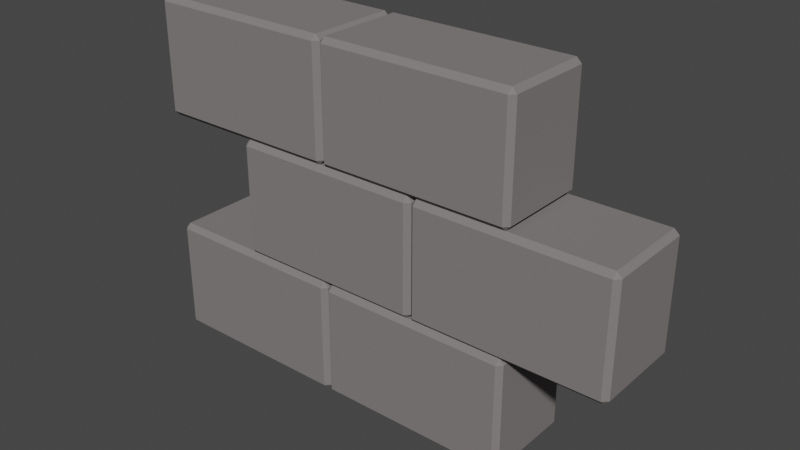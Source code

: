 # Source: Wall.blend  (saved by Blender 2.93.20; exported with 4.5.12 LTS)
import bpy
from mathutils import Matrix  # noqa: F401  (used for matrix-valued properties, if any)

bpy.ops.wm.read_factory_settings(use_empty=True)
scene = bpy.context.scene
scene.name = 'Scene'

# ---- collections
col_collection = bpy.data.collections.new('Collection'); scene.collection.children.link(col_collection)

# ---- materials (node trees are filled in below, after node groups)
mat_rock = bpy.data.materials.new('Rock')
mat_rock.use_transparent_shadow = False
mat_rock.diffuse_color = (0.214, 0.196, 0.196, 1.0)
mat_rock.roughness = 1.0
mat_wood = bpy.data.materials.new('Wood')
mat_wood.use_transparent_shadow = False
mat_wood.diffuse_color = (0.2079, 0.09831, 0.02555, 1.0)
mat_wood.roughness = 1.0
mat_wood.specular_intensity = 0.0
mat_water = bpy.data.materials.new('Water')
mat_water.alpha_threshold = 0.0
mat_water.use_transparent_shadow = False
mat_water.diffuse_color = (0.03866, 0.0381, 0.3264, 1.0)
mat_water.roughness = 0.4897
mat_water.specular_intensity = 0.2692
mat_water.line_color = (0.0, 0.0, 0.0, 1.0)

# ---- material node trees

# ---- world
world_world = bpy.data.worlds.new('World'); scene.world = world_world
world_world.use_nodes = True; world_world.node_tree.nodes.clear()
_N = world_world.node_tree.nodes; _L = world_world.node_tree.links
n0 = _N.new('ShaderNodeOutputWorld'); n0.name = 'World Output'; n0.location = (300, 300)
n1 = _N.new('ShaderNodeBackground'); n1.name = 'Background'; n1.location = (10, 300)
n1.inputs[0].default_value = (0.05088, 0.05088, 0.05088, 1.0)
_L.new(n1.outputs[0], n0.inputs[0])
n0.is_active_output = True
world_world.color = (0.05088, 0.05088, 0.05088)
world_world.use_sun_shadow = False
world_world.sun_shadow_jitter_overblur = 0.0

# ---- meshes
me_cube = bpy.data.meshes.new('Cube')
me_cube.from_pydata([(5.96e-08, 0.2244, -0.2744), (0.02563, 0.25, -0.2744), (0.02563, 0.2244, -0.3), (0.02563, 0.25, 0.2744), (5.96e-08, 0.2244, 0.2744), (0.02563, 0.2244, 0.3), (0.9744, 0.25, -0.2744), (1.0, 0.2244, -0.2744), (0.9744, 0.2244, -0.3), (1.0, 0.2244, 0.2744), (0.9744, 0.25, 0.2744), (0.9744, 0.2244, 0.3), (0.02563, -0.2244, -0.3), (0.02563, -0.25, -0.2744), (5.96e-08, -0.2244, -0.2744), (0.02563, -0.25, 0.2744), (0.02563, -0.2244, 0.3), (5.96e-08, -0.2244, 0.2744), (0.9744, -0.25, -0.2744), (0.9744, -0.2244, -0.3), (1.0, -0.2244, -0.2744), (0.9744, -0.2244, 0.3), (0.9744, -0.25, 0.2744), (1.0, -0.2244, 0.2744), (-0.02563, -0.2244, 0.3), (-0.02563, -0.25, 0.2744), (0.0, -0.2244, 0.2744), (-0.02563, -0.25, -0.2744), (-0.02563, -0.2244, -0.3), (0.0, -0.2244, -0.2744), (-1.0, -0.2244, 0.2744), (-0.9744, -0.25, 0.2744), (-0.9744, -0.2244, 0.3), (-0.9744, -0.2244, -0.3), (-0.9744, -0.25, -0.2744), (-1.0, -0.2244, -0.2744), (-0.02563, 0.2244, 0.3), (0.0, 0.2244, 0.2744), (-0.02563, 0.25, 0.2744), (0.0, 0.2244, -0.2744), (-0.02563, 0.2244, -0.3), (-0.02563, 0.25, -0.2744), (-0.9744, 0.2244, 0.3), (-0.9744, 0.25, 0.2744), (-1.0, 0.2244, 0.2744), (-1.0, 0.2244, -0.2744), (-0.9744, 0.25, -0.2744), (-0.9744, 0.2244, -0.3), (-5.96e-08, 0.2244, 0.9256), (0.02563, 0.25, 0.9256), (0.02563, 0.2244, 0.9), (0.02563, 0.25, 1.474), (-5.96e-08, 0.2244, 1.474), (0.02563, 0.2244, 1.5), (0.9744, 0.25, 0.9256), (1.0, 0.2244, 0.9256), (0.9744, 0.2244, 0.9), (1.0, 0.2244, 1.474), (0.9744, 0.25, 1.474), (0.9744, 0.2244, 1.5), (0.02563, -0.2244, 0.9), (0.02563, -0.25, 0.9256), (-5.96e-08, -0.2244, 0.9256), (0.02563, -0.25, 1.474), (0.02563, -0.2244, 1.5), (-5.96e-08, -0.2244, 1.474), (0.9744, -0.25, 0.9256), (0.9744, -0.2244, 0.9), (1.0, -0.2244, 0.9256), (0.9744, -0.2244, 1.5), (0.9744, -0.25, 1.474), (1.0, -0.2244, 1.474), (-0.02563, -0.2244, 1.5), (-0.02563, -0.25, 1.474), (-1.192e-07, -0.2244, 1.474), (-0.02563, -0.25, 0.9256), (-0.02563, -0.2244, 0.9), (-1.192e-07, -0.2244, 0.9256), (-1.0, -0.2244, 1.474), (-0.9744, -0.25, 1.474), (-0.9744, -0.2244, 1.5), (-0.9744, -0.2244, 0.9), (-0.9744, -0.25, 0.9256), (-1.0, -0.2244, 0.9256), (-0.02563, 0.2244, 1.5), (-1.192e-07, 0.2244, 1.474), (-0.02563, 0.25, 1.474), (-1.192e-07, 0.2244, 0.9256), (-0.02563, 0.2244, 0.9), (-0.02563, 0.25, 0.9256), (-0.9744, 0.2244, 1.5), (-0.9744, 0.25, 1.474), (-1.0, 0.2244, 1.474), (-1.0, 0.2244, 0.9256), (-0.9744, 0.25, 0.9256), (-0.9744, 0.2244, 0.9), (-0.4744, 0.2244, 0.3), (-0.4744, 0.25, 0.3256), (-0.5, 0.2244, 0.3256), (-0.5, 0.2244, 0.8744), (-0.4744, 0.25, 0.8744), (-0.4744, 0.2244, 0.9), (0.4744, 0.25, 0.3256), (0.4744, 0.2244, 0.3), (0.5, 0.2244, 0.3256), (0.4744, 0.25, 0.8744), (0.5, 0.2244, 0.8744), (0.4744, 0.2244, 0.9), (-0.5, -0.2244, 0.3256), (-0.4744, -0.25, 0.3256), (-0.4744, -0.2244, 0.3), (-0.4744, -0.2244, 0.9), (-0.4744, -0.25, 0.8744), (-0.5, -0.2244, 0.8744), (0.5, -0.2244, 0.3256), (0.4744, -0.2244, 0.3), (0.4744, -0.25, 0.3256), (0.5, -0.2244, 0.8744), (0.4744, -0.25, 0.8744), (0.4744, -0.2244, 0.9), (1.5, -0.2244, 0.8744), (1.474, -0.25, 0.8744), (1.474, -0.2244, 0.9), (1.5, -0.2244, 0.3256), (1.474, -0.2244, 0.3), (1.474, -0.25, 0.3256), (0.5, -0.2244, 0.8744), (0.5256, -0.2244, 0.9), (0.5256, -0.25, 0.8744), (0.5, -0.2244, 0.3256), (0.5256, -0.25, 0.3256), (0.5256, -0.2244, 0.3), (1.474, 0.2244, 0.9), (1.474, 0.25, 0.8744), (1.5, 0.2244, 0.8744), (1.474, 0.2244, 0.3), (1.5, 0.2244, 0.3256), (1.474, 0.25, 0.3256), (0.5256, 0.2244, 0.9), (0.5, 0.2244, 0.8744), (0.5256, 0.25, 0.8744), (0.5256, 0.2244, 0.3), (0.5256, 0.25, 0.3256), (0.5, 0.2244, 0.3256)], [], [(1, 3, 10, 6), (7, 9, 23, 20), (18, 22, 15, 13), (14, 17, 4, 0), (21, 11, 5, 16), (27, 25, 31, 34), (8, 19, 12, 2), (35, 30, 44, 45), (24, 36, 42, 32), (93, 94, 95), (46, 43, 38, 41), (40, 28, 33, 47), (39, 37, 26, 29), (64, 53, 52, 65), (75, 73, 79, 82), (72, 80, 79, 73), (76, 88, 87, 77), (81, 82, 83), (49, 51, 58, 54), (55, 57, 71, 68), (54, 55, 56), (0, 1, 2), (3, 4, 5), (6, 7, 8), (9, 10, 11), (12, 13, 14), (15, 16, 17), (18, 19, 20), (21, 22, 23), (24, 25, 26), (27, 28, 29), (30, 31, 32), (33, 34, 35), (36, 37, 38), (39, 40, 41), (42, 43, 44), (45, 46, 47), (62, 65, 52, 48), (87, 88, 89), (50, 60, 62, 48), (84, 72, 74, 85), (81, 76, 75, 82), (66, 70, 63, 61), (56, 67, 60, 50), (87, 85, 74, 77), (69, 70, 71), (12, 19, 18, 13), (17, 14, 13, 15), (0, 4, 3, 1), (8, 2, 1, 6), (19, 8, 7, 20), (11, 21, 23, 9), (16, 5, 4, 17), (22, 18, 20, 23), (2, 12, 14, 0), (21, 16, 15, 22), (5, 11, 10, 3), (9, 7, 6, 10), (32, 42, 44, 30), (47, 33, 35, 45), (24, 32, 31, 25), (25, 27, 29, 26), (36, 24, 26, 37), (28, 40, 39, 29), (40, 47, 46, 41), (37, 39, 41, 38), (45, 44, 43, 46), (42, 36, 38, 43), (30, 35, 34, 31), (33, 28, 27, 34), (80, 90, 92, 78), (56, 50, 49, 54), (72, 84, 90, 80), (66, 67, 68), (88, 76, 81, 95), (60, 61, 62), (69, 59, 53, 64), (53, 59, 58, 51), (94, 91, 86, 89), (90, 84, 86, 91), (65, 62, 61, 63), (48, 49, 50), (60, 67, 66, 61), (67, 56, 55, 68), (57, 55, 54, 58), (75, 76, 77), (70, 66, 68, 71), (51, 52, 53), (98, 99, 100, 97), (134, 136, 137, 133), (113, 108, 109, 112), (113, 112, 111), (132, 122, 120, 134), (118, 116, 114, 117), (106, 104, 102, 105), (140, 139, 138), (107, 106, 105), (108, 113, 99, 98), (128, 127, 126), (116, 115, 114), (72, 73, 74), (69, 64, 63, 70), (83, 78, 92, 93), (85, 87, 89, 86), (59, 69, 71, 57), (103, 96, 97, 102), (96, 110, 108, 98), (122, 127, 128, 121), (121, 125, 123, 120), (124, 135, 136, 123), (143, 139, 140, 142), (131, 124, 125, 130), (101, 100, 99), (119, 118, 117), (134, 133, 132), (104, 106, 117, 114), (97, 100, 105, 102), (135, 124, 131, 141), (122, 132, 138, 127), (125, 121, 128, 130), (57, 58, 59), (48, 52, 51, 49), (88, 95, 94, 89), (84, 85, 86), (63, 64, 65), (73, 75, 77, 74), (78, 79, 80), (93, 92, 91, 94), (78, 83, 82, 79), (90, 91, 92), (95, 81, 83, 93), (119, 111, 112, 118), (138, 132, 133, 140), (110, 115, 116, 109), (101, 107, 105, 100), (107, 119, 117, 106), (135, 141, 142, 137), (127, 138, 139, 126), (126, 129, 130, 128), (141, 131, 129, 143), (111, 101, 99, 113), (115, 103, 104, 114), (131, 130, 129), (143, 142, 141), (104, 103, 102), (110, 109, 108), (98, 97, 96), (125, 124, 123), (116, 118, 112, 109), (119, 107, 101, 111), (129, 126, 139, 143), (103, 115, 110, 96), (137, 136, 135), (122, 121, 120), (136, 134, 120, 123), (142, 140, 133, 137)])
_uv = me_cube.uv_layers.new(name='UVMap')
_uv.uv.foreach_set('vector', [0.3857, 0.006408, 0.6143, 0.006408, 0.6143, 0.2436, 0.3857, 0.2436, 0.3857, 0.2628, 0.6143, 0.2628, 0.6143, 0.4872, 0.3857, 0.4872, 0.3857, 0.5064, 0.6143, 0.5064, 0.6143, 0.7436, 0.3857, 0.7436, 0.3857, 0.7628, 0.6143, 0.7628, 0.6143, 0.9872, 0.3857, 0.9872, 0.6378, 0.5064, 0.8622, 0.5064, 0.8622, 0.7436, 0.6378, 0.7436, 0.3857, 0.5064, 0.6143, 0.5064, 0.6143, 0.7436, 0.3857, 0.7436, 0.1378, 0.5064, 0.3622, 0.5064, 0.3622, 0.7436, 0.1378, 0.7436, 0.3857, 0.7628, 0.6143, 0.7628, 0.6143, 0.9872, 0.3857, 0.9872, 0.6378, 0.5064, 0.8622, 0.5064, 0.8622, 0.7436, 0.6378, 0.7436, 0.3857, 0.9872, 0.3857, 1.0, 0.375, 0.9872, 0.3857, 0.006408, 0.6143, 0.006408, 0.6143, 0.2436, 0.3857, 0.2436, 0.1378, 0.5064, 0.3622, 0.5064, 0.3622, 0.7436, 0.1378, 0.7436, 0.3857, 0.2628, 0.6143, 0.2628, 0.6143, 0.4872, 0.3857, 0.4872, 0.625, 0.7628, 0.625, 0.9872, 0.6143, 0.9872, 0.6143, 0.7628, 0.3857, 0.5064, 0.6143, 0.5064, 0.6143, 0.7436, 0.3857, 0.7436, 0.6378, 0.5064, 0.6378, 0.7436, 0.6143, 0.7436, 0.6143, 0.5064, 0.3622, 0.5064, 0.1378, 0.5064, 0.1378, 0.5, 0.3622, 0.5, 0.3622, 0.7436, 0.375, 0.7436, 0.3622, 0.75, 0.3857, 0.006408, 0.6143, 0.006408, 0.6143, 0.2436, 0.3857, 0.2436, 0.3857, 0.2628, 0.6143, 0.2628, 0.6143, 0.4872, 0.3857, 0.4872, 0.3857, 0.2436, 0.3857, 0.25, 0.375, 0.2436, 0.3857, 0.9872, 0.3857, 1.0, 0.375, 0.9872, 0.6143, 1.0, 0.625, 0.9872, 0.625, 0.9872, 0.3857, 0.2436, 0.3857, 0.25, 0.375, 0.2436, 0.6143, 0.25, 0.625, 0.2436, 0.625, 0.2436, 0.3622, 0.7436, 0.375, 0.7436, 0.3622, 0.75, 0.6143, 0.7436, 0.625, 0.7436, 0.6143, 0.75, 0.375, 0.5064, 0.375, 0.5064, 0.3622, 0.5, 0.625, 0.5064, 0.625, 0.5064, 0.6143, 0.5, 0.625, 0.5064, 0.625, 0.5064, 0.6143, 0.5, 0.375, 0.5064, 0.3622, 0.5, 0.3622, 0.5, 0.6143, 0.7628, 0.6143, 0.75, 0.625, 0.7628, 0.3622, 0.7436, 0.375, 0.7436, 0.3622, 0.75, 0.625, 0.2628, 0.625, 0.2628, 0.6143, 0.25, 0.1378, 0.5, 0.1378, 0.5, 0.125, 0.5064, 0.625, 0.006408, 0.625, 0.006408, 0.6143, 0.0, 0.3857, 0.9872, 0.3857, 1.0, 0.375, 0.9872, 0.3857, 0.7628, 0.6143, 0.7628, 0.6143, 0.9872, 0.3857, 0.9872, 0.1378, 0.5, 0.1378, 0.5, 0.125, 0.5064, 0.1378, 0.7436, 0.3622, 0.7436, 0.3622, 0.75, 0.1378, 0.75, 0.625, 0.2628, 0.625, 0.4872, 0.6143, 0.4872, 0.6143, 0.2628, 0.3622, 0.7436, 0.3622, 0.5064, 0.3857, 0.5064, 0.3857, 0.7436, 0.3857, 0.5064, 0.6143, 0.5064, 0.6143, 0.7436, 0.3857, 0.7436, 0.1378, 0.5064, 0.3622, 0.5064, 0.3622, 0.7436, 0.1378, 0.7436, 0.3857, 0.2628, 0.6143, 0.2628, 0.6143, 0.4872, 0.3857, 0.4872, 0.625, 0.5064, 0.625, 0.5064, 0.6143, 0.5, 0.3622, 0.7436, 0.3622, 0.5064, 0.3857, 0.5064, 0.3857, 0.7436, 0.6143, 0.7628, 0.3857, 0.7628, 0.3857, 0.7436, 0.6143, 0.7436, 0.3857, 0.9872, 0.6143, 0.9872, 0.6143, 1.0, 0.3857, 1.0, 0.1378, 0.5064, 0.1378, 0.7436, 0.125, 0.7436, 0.125, 0.5064, 0.3622, 0.5064, 0.1378, 0.5064, 0.1378, 0.5, 0.3622, 0.5, 0.625, 0.2628, 0.625, 0.4872, 0.6143, 0.4872, 0.6143, 0.2628, 0.625, 0.7628, 0.625, 0.9872, 0.6143, 0.9872, 0.6143, 0.7628, 0.6143, 0.5064, 0.3857, 0.5064, 0.3857, 0.4872, 0.6143, 0.4872, 0.1378, 0.7436, 0.3622, 0.7436, 0.3622, 0.75, 0.1378, 0.75, 0.6378, 0.5064, 0.6378, 0.7436, 0.6143, 0.7436, 0.6143, 0.5064, 0.625, 0.006408, 0.625, 0.2436, 0.6143, 0.2436, 0.6143, 0.006408, 0.6143, 0.2628, 0.3857, 0.2628, 0.3857, 0.2436, 0.6143, 0.2436, 0.625, 0.7628, 0.625, 0.9872, 0.6143, 0.9872, 0.6143, 0.7628, 0.1378, 0.7436, 0.3622, 0.7436, 0.3622, 0.75, 0.1378, 0.75, 0.6378, 0.5064, 0.6378, 0.7436, 0.6143, 0.7436, 0.6143, 0.5064, 0.6143, 0.5064, 0.3857, 0.5064, 0.3857, 0.4872, 0.6143, 0.4872, 0.625, 0.2628, 0.625, 0.4872, 0.6143, 0.4872, 0.6143, 0.2628, 0.3622, 0.5064, 0.1378, 0.5064, 0.1378, 0.5, 0.3622, 0.5, 0.1378, 0.5064, 0.1378, 0.7436, 0.125, 0.7436, 0.125, 0.5064, 0.6143, 0.2628, 0.3857, 0.2628, 0.3857, 0.2436, 0.6143, 0.2436, 0.3857, 0.9872, 0.6143, 0.9872, 0.6143, 1.0, 0.3857, 1.0, 0.625, 0.006408, 0.625, 0.2436, 0.6143, 0.2436, 0.6143, 0.006408, 0.6143, 0.7628, 0.3857, 0.7628, 0.3857, 0.7436, 0.6143, 0.7436, 0.3622, 0.7436, 0.3622, 0.5064, 0.3857, 0.5064, 0.3857, 0.7436, 0.625, 0.7628, 0.625, 0.9872, 0.6143, 0.9872, 0.6143, 0.7628, 0.1378, 0.5064, 0.1378, 0.7436, 0.125, 0.7436, 0.125, 0.5064, 0.6378, 0.5064, 0.8622, 0.5064, 0.8622, 0.7436, 0.6378, 0.7436, 0.375, 0.5064, 0.375, 0.5064, 0.3622, 0.5, 0.1378, 0.5064, 0.3622, 0.5064, 0.3622, 0.7436, 0.1378, 0.7436, 0.3622, 0.7436, 0.375, 0.7436, 0.3622, 0.75, 0.6378, 0.5064, 0.8622, 0.5064, 0.8622, 0.7436, 0.6378, 0.7436, 0.625, 0.006408, 0.625, 0.2436, 0.6143, 0.2436, 0.6143, 0.006408, 0.3857, 0.006408, 0.6143, 0.006408, 0.6143, 0.2436, 0.3857, 0.2436, 0.625, 0.006408, 0.625, 0.2436, 0.6143, 0.2436, 0.6143, 0.006408, 0.6143, 0.7628, 0.3857, 0.7628, 0.3857, 0.7436, 0.6143, 0.7436, 0.3857, 0.9872, 0.3857, 1.0, 0.375, 0.9872, 0.3622, 0.7436, 0.3622, 0.5064, 0.3857, 0.5064, 0.3857, 0.7436, 0.3622, 0.5064, 0.1378, 0.5064, 0.1378, 0.5, 0.3622, 0.5, 0.6143, 0.2628, 0.3857, 0.2628, 0.3857, 0.2436, 0.6143, 0.2436, 0.375, 0.5064, 0.3622, 0.5, 0.3622, 0.5, 0.6143, 0.5064, 0.3857, 0.5064, 0.3857, 0.4872, 0.6143, 0.4872, 0.6143, 1.0, 0.625, 0.9872, 0.625, 0.9872, 0.3857, 0.9872, 0.6143, 0.9872, 0.6143, 1.0, 0.3857, 1.0, 0.6143, 0.2628, 0.3857, 0.2628, 0.3857, 0.2436, 0.6143, 0.2436, 0.6143, 0.7628, 0.3857, 0.7628, 0.3857, 0.7436, 0.6143, 0.7436, 0.6143, 0.7628, 0.6143, 0.75, 0.625, 0.7628, 0.625, 0.2628, 0.625, 0.4872, 0.6143, 0.4872, 0.6143, 0.2628, 0.6143, 0.5064, 0.3857, 0.5064, 0.3857, 0.4872, 0.6143, 0.4872, 0.6143, 0.2628, 0.3857, 0.2628, 0.3857, 0.2436, 0.6143, 0.2436, 0.6143, 1.0, 0.625, 0.9872, 0.625, 0.9872, 0.625, 0.2628, 0.625, 0.2628, 0.6143, 0.25, 0.3857, 0.7628, 0.6143, 0.7628, 0.6143, 0.9872, 0.3857, 0.9872, 0.6143, 0.7436, 0.625, 0.7436, 0.6143, 0.75, 0.375, 0.5064, 0.3622, 0.5, 0.3622, 0.5, 0.625, 0.5064, 0.625, 0.5064, 0.6143, 0.5, 0.6378, 0.5064, 0.6378, 0.7436, 0.6143, 0.7436, 0.6143, 0.5064, 0.3857, 0.7628, 0.6143, 0.7628, 0.6143, 0.9872, 0.3857, 0.9872, 0.6143, 0.2628, 0.3857, 0.2628, 0.3857, 0.2436, 0.6143, 0.2436, 0.625, 0.2628, 0.625, 0.4872, 0.6143, 0.4872, 0.6143, 0.2628, 0.1378, 0.5064, 0.1378, 0.7436, 0.125, 0.7436, 0.125, 0.5064, 0.1378, 0.7436, 0.3622, 0.7436, 0.3622, 0.75, 0.1378, 0.75, 0.6378, 0.5064, 0.6378, 0.7436, 0.6143, 0.7436, 0.6143, 0.5064, 0.6143, 0.5064, 0.3857, 0.5064, 0.3857, 0.4872, 0.6143, 0.4872, 0.3622, 0.5064, 0.1378, 0.5064, 0.1378, 0.5, 0.3622, 0.5, 0.3857, 0.9872, 0.6143, 0.9872, 0.6143, 1.0, 0.3857, 1.0, 0.3622, 0.7436, 0.3622, 0.5064, 0.3857, 0.5064, 0.3857, 0.7436, 0.625, 0.006408, 0.625, 0.006408, 0.6143, 0.0, 0.625, 0.5064, 0.625, 0.5064, 0.6143, 0.5, 0.6143, 0.25, 0.625, 0.2436, 0.625, 0.2436, 0.3857, 0.2628, 0.6143, 0.2628, 0.6143, 0.4872, 0.3857, 0.4872, 0.3857, 0.006408, 0.6143, 0.006408, 0.6143, 0.2436, 0.3857, 0.2436, 0.1378, 0.5064, 0.3622, 0.5064, 0.3622, 0.7436, 0.1378, 0.7436, 0.6378, 0.5064, 0.8622, 0.5064, 0.8622, 0.7436, 0.6378, 0.7436, 0.3857, 0.5064, 0.6143, 0.5064, 0.6143, 0.7436, 0.3857, 0.7436, 0.6143, 0.25, 0.625, 0.2436, 0.625, 0.2436, 0.3857, 0.9872, 0.6143, 0.9872, 0.6143, 1.0, 0.3857, 1.0, 0.1378, 0.5064, 0.1378, 0.7436, 0.125, 0.7436, 0.125, 0.5064, 0.625, 0.2628, 0.625, 0.2628, 0.6143, 0.25, 0.6143, 0.7436, 0.625, 0.7436, 0.6143, 0.75, 0.6143, 0.5064, 0.3857, 0.5064, 0.3857, 0.4872, 0.6143, 0.4872, 0.6143, 0.7628, 0.6143, 0.75, 0.625, 0.7628, 0.3857, 0.9872, 0.6143, 0.9872, 0.6143, 1.0, 0.3857, 1.0, 0.6143, 0.7628, 0.3857, 0.7628, 0.3857, 0.7436, 0.6143, 0.7436, 0.625, 0.006408, 0.625, 0.006408, 0.6143, 0.0, 0.1378, 0.7436, 0.3622, 0.7436, 0.3622, 0.75, 0.1378, 0.75, 0.6378, 0.5064, 0.6378, 0.7436, 0.6143, 0.7436, 0.6143, 0.5064, 0.625, 0.006408, 0.625, 0.2436, 0.6143, 0.2436, 0.6143, 0.006408, 0.3622, 0.7436, 0.3622, 0.5064, 0.3857, 0.5064, 0.3857, 0.7436, 0.625, 0.006408, 0.625, 0.2436, 0.6143, 0.2436, 0.6143, 0.006408, 0.625, 0.2628, 0.625, 0.4872, 0.6143, 0.4872, 0.6143, 0.2628, 0.1378, 0.5064, 0.1378, 0.7436, 0.125, 0.7436, 0.125, 0.5064, 0.625, 0.7628, 0.625, 0.9872, 0.6143, 0.9872, 0.6143, 0.7628, 0.6143, 0.7628, 0.3857, 0.7628, 0.3857, 0.7436, 0.6143, 0.7436, 0.1378, 0.7436, 0.3622, 0.7436, 0.3622, 0.75, 0.1378, 0.75, 0.625, 0.7628, 0.625, 0.9872, 0.6143, 0.9872, 0.6143, 0.7628, 0.3622, 0.5064, 0.1378, 0.5064, 0.1378, 0.5, 0.3622, 0.5, 0.3622, 0.7436, 0.375, 0.7436, 0.3622, 0.75, 0.3857, 0.9872, 0.3857, 1.0, 0.375, 0.9872, 0.1378, 0.5, 0.1378, 0.5, 0.125, 0.5064, 0.3622, 0.7436, 0.375, 0.7436, 0.3622, 0.75, 0.3857, 0.9872, 0.3857, 1.0, 0.375, 0.9872, 0.375, 0.5064, 0.375, 0.5064, 0.3622, 0.5, 0.3857, 0.5064, 0.6143, 0.5064, 0.6143, 0.7436, 0.3857, 0.7436, 0.6378, 0.5064, 0.8622, 0.5064, 0.8622, 0.7436, 0.6378, 0.7436, 0.3857, 0.7628, 0.6143, 0.7628, 0.6143, 0.9872, 0.3857, 0.9872, 0.1378, 0.5064, 0.3622, 0.5064, 0.3622, 0.7436, 0.1378, 0.7436, 0.3857, 0.2436, 0.3857, 0.25, 0.375, 0.2436, 0.625, 0.5064, 0.625, 0.5064, 0.6143, 0.5, 0.3857, 0.2628, 0.6143, 0.2628, 0.6143, 0.4872, 0.3857, 0.4872, 0.3857, 0.006408, 0.6143, 0.006408, 0.6143, 0.2436, 0.3857, 0.2436])
me_cube.materials.append(mat_rock)
me_cube.materials.append(mat_wood)
me_cube.materials.append(mat_water)
me_cube.use_remesh_fix_poles = True
me_cube.use_remesh_preserve_attributes = False
me_cube.update()

# ---- objects
ob_cube = bpy.data.objects.new('Cube', me_cube)

# ---- transforms, parenting, visibility, modifiers, constraints
ob_cube.location = (0.0, 0.0, -0.7)

# ---- collection membership
col_collection.objects.link(ob_cube)

# ---- scene / render settings (as saved in the file)
scene.frame_start = 1; scene.frame_end = 250; scene.frame_set(1)
scene.render.engine = 'BLENDER_EEVEE_NEXT'
scene.cycles.use_denoising = False
scene.cycles.samples = 128
scene.cycles.sampling_pattern = 'TABULATED_SOBOL'
scene.cycles.use_adaptive_sampling = False
scene.cycles.use_light_tree = False
scene.view_settings.view_transform = 'Filmic'
bpy.context.view_layer.update()

# ---- added for rendering (the .blend has no active camera and no usable light): camera, sun
cam_auto = bpy.data.cameras.new('AutoCamera')
cam_auto.lens = 50.0
cam_auto.sensor_width = 36.0
cam_auto.clip_end = 1000.0
ob_auto_camera = bpy.data.objects.new('AutoCamera', cam_auto)
scene.collection.objects.link(ob_auto_camera)
ob_auto_camera.location = (3.13753, -3.46504, 2.21003)
ob_auto_camera.rotation_euler = (1.09748, -7.21219e-08, 0.694738)
scene.camera = ob_auto_camera
light_auto_sun = bpy.data.lights.new('AutoSun', 'SUN')
light_auto_sun.energy = 3.0
light_auto_sun.angle = 0.0523599
ob_auto_sun = bpy.data.objects.new('AutoSun', light_auto_sun)
scene.collection.objects.link(ob_auto_sun)
ob_auto_sun.rotation_euler = (0.872665, 0.174533, 0.523599)
bpy.context.view_layer.update()
